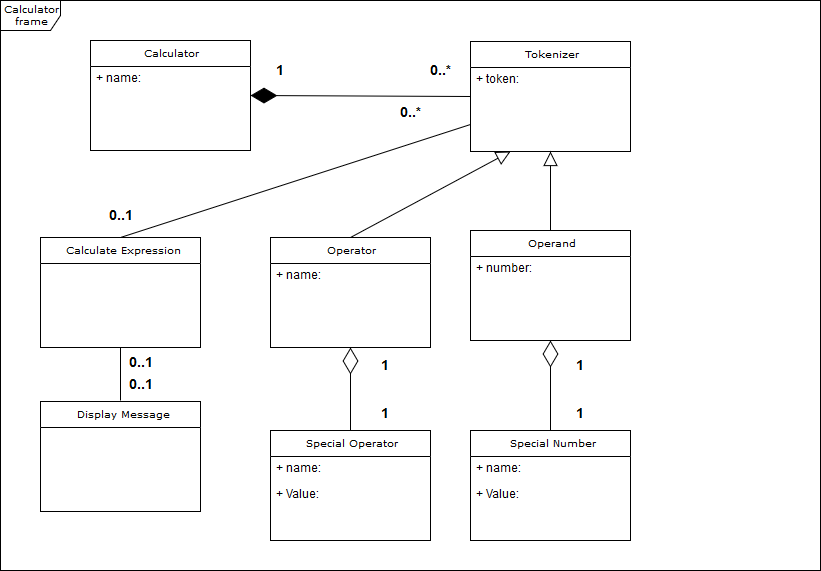

The diagram above was exported from draw.io. Its source (the exported page's mxGraphModel, read from the mxfile embedded in the PNG):
<mxGraphModel dx="1038" dy="577" grid="1" gridSize="10" guides="1" tooltips="1" connect="1" arrows="1" fold="1" page="1" pageScale="1" pageWidth="850" pageHeight="1100" background="#ffffff" math="0" shadow="0">
  <root>
    <mxCell id="0" />
    <mxCell id="1" parent="0" />
    <mxCell id="17acba5748e5396b-1" value="Calculator frame" style="shape=umlFrame;whiteSpace=wrap;html=1;rounded=0;shadow=0;comic=0;labelBackgroundColor=none;strokeColor=#000000;strokeWidth=1;fillColor=#ffffff;fontFamily=Verdana;fontSize=10;fontColor=#000000;align=center;" parent="1" vertex="1">
      <mxGeometry x="40" y="40" width="820" height="570" as="geometry" />
    </mxCell>
    <mxCell id="17acba5748e5396b-20" value="Calculator" style="swimlane;html=1;fontStyle=0;childLayout=stackLayout;horizontal=1;startSize=26;fillColor=none;horizontalStack=0;resizeParent=1;resizeLast=0;collapsible=1;marginBottom=0;swimlaneFillColor=#ffffff;rounded=0;shadow=0;comic=0;labelBackgroundColor=none;strokeColor=#000000;strokeWidth=1;fontFamily=Verdana;fontSize=10;fontColor=#000000;align=center;" parent="1" vertex="1">
      <mxGeometry x="130" y="80" width="160" height="110" as="geometry" />
    </mxCell>
    <mxCell id="17acba5748e5396b-21" value="+ name: string" style="text;html=1;strokeColor=none;fillColor=none;align=left;verticalAlign=top;spacingLeft=4;spacingRight=4;whiteSpace=wrap;overflow=hidden;rotatable=0;points=[[0,0.5],[1,0.5]];portConstraint=eastwest;" parent="17acba5748e5396b-20" vertex="1">
      <mxGeometry y="26" width="160" height="26" as="geometry" />
    </mxCell>
    <mxCell id="17acba5748e5396b-30" value="Tokenizer" style="swimlane;html=1;fontStyle=0;childLayout=stackLayout;horizontal=1;startSize=26;fillColor=none;horizontalStack=0;resizeParent=1;resizeLast=0;collapsible=1;marginBottom=0;swimlaneFillColor=#ffffff;rounded=0;shadow=0;comic=0;labelBackgroundColor=none;strokeColor=#000000;strokeWidth=1;fontFamily=Verdana;fontSize=10;fontColor=#000000;align=center;" parent="1" vertex="1">
      <mxGeometry x="510" y="81" width="160" height="110" as="geometry" />
    </mxCell>
    <mxCell id="17acba5748e5396b-31" value="+ token: String" style="text;html=1;strokeColor=none;fillColor=none;align=left;verticalAlign=top;spacingLeft=4;spacingRight=4;whiteSpace=wrap;overflow=hidden;rotatable=0;points=[[0,0.5],[1,0.5]];portConstraint=eastwest;" parent="17acba5748e5396b-30" vertex="1">
      <mxGeometry y="26" width="160" height="26" as="geometry" />
    </mxCell>
    <mxCell id="hU8KlzISKbN0_qyLX4Xl-1" value="" style="endArrow=diamondThin;endFill=1;endSize=24;html=1;entryX=1;entryY=0.5;entryDx=0;entryDy=0;exitX=0;exitY=0.5;exitDx=0;exitDy=0;" parent="1" source="17acba5748e5396b-30" target="17acba5748e5396b-20" edge="1">
      <mxGeometry width="160" relative="1" as="geometry">
        <mxPoint x="580" y="110" as="sourcePoint" />
        <mxPoint x="510" y="110" as="targetPoint" />
      </mxGeometry>
    </mxCell>
    <mxCell id="hU8KlzISKbN0_qyLX4Xl-3" value="1" style="text;strokeColor=none;fillColor=none;html=1;fontSize=14;fontStyle=1;verticalAlign=middle;align=center;" parent="1" vertex="1">
      <mxGeometry x="300" y="95" width="40" height="32" as="geometry" />
    </mxCell>
    <mxCell id="hU8KlzISKbN0_qyLX4Xl-4" value="0..*" style="text;strokeColor=none;fillColor=none;html=1;fontSize=14;fontStyle=1;verticalAlign=middle;align=center;" parent="1" vertex="1">
      <mxGeometry x="460" y="95" width="40" height="32" as="geometry" />
    </mxCell>
    <mxCell id="hU8KlzISKbN0_qyLX4Xl-6" value="" style="endArrow=block;endFill=0;endSize=12;html=1;fontSize=14;entryX=0.5;entryY=1;entryDx=0;entryDy=0;exitX=0.5;exitY=0;exitDx=0;exitDy=0;" parent="1" source="hU8KlzISKbN0_qyLX4Xl-7" target="17acba5748e5396b-30" edge="1">
      <mxGeometry width="160" relative="1" as="geometry">
        <mxPoint x="345" y="230" as="sourcePoint" />
        <mxPoint x="505" y="230" as="targetPoint" />
      </mxGeometry>
    </mxCell>
    <mxCell id="hU8KlzISKbN0_qyLX4Xl-7" value="Operand" style="swimlane;html=1;fontStyle=0;childLayout=stackLayout;horizontal=1;startSize=26;fillColor=none;horizontalStack=0;resizeParent=1;resizeLast=0;collapsible=1;marginBottom=0;swimlaneFillColor=#ffffff;rounded=0;shadow=0;comic=0;labelBackgroundColor=none;strokeColor=#000000;strokeWidth=1;fontFamily=Verdana;fontSize=10;fontColor=#000000;align=center;" parent="1" vertex="1">
      <mxGeometry x="510" y="270" width="160" height="110" as="geometry" />
    </mxCell>
    <mxCell id="hU8KlzISKbN0_qyLX4Xl-8" value="+ number: Double" style="text;html=1;strokeColor=none;fillColor=none;align=left;verticalAlign=top;spacingLeft=4;spacingRight=4;whiteSpace=wrap;overflow=hidden;rotatable=0;points=[[0,0.5],[1,0.5]];portConstraint=eastwest;" parent="hU8KlzISKbN0_qyLX4Xl-7" vertex="1">
      <mxGeometry y="26" width="160" height="26" as="geometry" />
    </mxCell>
    <mxCell id="hU8KlzISKbN0_qyLX4Xl-9" value="" style="endArrow=diamondThin;endFill=0;endSize=24;html=1;fontSize=14;entryX=0.5;entryY=1;entryDx=0;entryDy=0;" parent="1" source="hU8KlzISKbN0_qyLX4Xl-10" target="hU8KlzISKbN0_qyLX4Xl-7" edge="1">
      <mxGeometry width="160" relative="1" as="geometry">
        <mxPoint x="230" y="720" as="sourcePoint" />
        <mxPoint x="390" y="720" as="targetPoint" />
      </mxGeometry>
    </mxCell>
    <mxCell id="hU8KlzISKbN0_qyLX4Xl-10" value="Special Number" style="swimlane;html=1;fontStyle=0;childLayout=stackLayout;horizontal=1;startSize=26;fillColor=none;horizontalStack=0;resizeParent=1;resizeLast=0;collapsible=1;marginBottom=0;swimlaneFillColor=#ffffff;rounded=0;shadow=0;comic=0;labelBackgroundColor=none;strokeColor=#000000;strokeWidth=1;fontFamily=Verdana;fontSize=10;fontColor=#000000;align=center;" parent="1" vertex="1">
      <mxGeometry x="510" y="470" width="160" height="110" as="geometry" />
    </mxCell>
    <mxCell id="hU8KlzISKbN0_qyLX4Xl-11" value="+ name: String" style="text;html=1;strokeColor=none;fillColor=none;align=left;verticalAlign=top;spacingLeft=4;spacingRight=4;whiteSpace=wrap;overflow=hidden;rotatable=0;points=[[0,0.5],[1,0.5]];portConstraint=eastwest;" parent="hU8KlzISKbN0_qyLX4Xl-10" vertex="1">
      <mxGeometry y="26" width="160" height="26" as="geometry" />
    </mxCell>
    <mxCell id="hU8KlzISKbN0_qyLX4Xl-14" value="+ Value: Double" style="text;html=1;strokeColor=none;fillColor=none;align=left;verticalAlign=top;spacingLeft=4;spacingRight=4;whiteSpace=wrap;overflow=hidden;rotatable=0;points=[[0,0.5],[1,0.5]];portConstraint=eastwest;" parent="hU8KlzISKbN0_qyLX4Xl-10" vertex="1">
      <mxGeometry y="52" width="160" height="26" as="geometry" />
    </mxCell>
    <mxCell id="hU8KlzISKbN0_qyLX4Xl-12" value="1" style="text;strokeColor=none;fillColor=none;html=1;fontSize=14;fontStyle=1;verticalAlign=middle;align=center;" parent="1" vertex="1">
      <mxGeometry x="600" y="390" width="40" height="32" as="geometry" />
    </mxCell>
    <mxCell id="hU8KlzISKbN0_qyLX4Xl-13" value="1" style="text;strokeColor=none;fillColor=none;html=1;fontSize=14;fontStyle=1;verticalAlign=middle;align=center;" parent="1" vertex="1">
      <mxGeometry x="600" y="438" width="40" height="32" as="geometry" />
    </mxCell>
    <mxCell id="hU8KlzISKbN0_qyLX4Xl-15" value="" style="endArrow=block;endFill=0;endSize=12;html=1;fontSize=14;entryX=0.25;entryY=1;entryDx=0;entryDy=0;exitX=0.5;exitY=0;exitDx=0;exitDy=0;" parent="1" source="hU8KlzISKbN0_qyLX4Xl-16" target="17acba5748e5396b-30" edge="1">
      <mxGeometry width="160" relative="1" as="geometry">
        <mxPoint x="470" y="259" as="sourcePoint" />
        <mxPoint x="470" y="180" as="targetPoint" />
      </mxGeometry>
    </mxCell>
    <mxCell id="hU8KlzISKbN0_qyLX4Xl-16" value="Operator" style="swimlane;html=1;fontStyle=0;childLayout=stackLayout;horizontal=1;startSize=26;fillColor=none;horizontalStack=0;resizeParent=1;resizeLast=0;collapsible=1;marginBottom=0;swimlaneFillColor=#ffffff;rounded=0;shadow=0;comic=0;labelBackgroundColor=none;strokeColor=#000000;strokeWidth=1;fontFamily=Verdana;fontSize=10;fontColor=#000000;align=center;" parent="1" vertex="1">
      <mxGeometry x="310" y="277" width="160" height="110" as="geometry" />
    </mxCell>
    <mxCell id="hU8KlzISKbN0_qyLX4Xl-17" value="+ name: String" style="text;html=1;strokeColor=none;fillColor=none;align=left;verticalAlign=top;spacingLeft=4;spacingRight=4;whiteSpace=wrap;overflow=hidden;rotatable=0;points=[[0,0.5],[1,0.5]];portConstraint=eastwest;" parent="hU8KlzISKbN0_qyLX4Xl-16" vertex="1">
      <mxGeometry y="26" width="160" height="26" as="geometry" />
    </mxCell>
    <mxCell id="hU8KlzISKbN0_qyLX4Xl-18" value="Special Operator" style="swimlane;html=1;fontStyle=0;childLayout=stackLayout;horizontal=1;startSize=26;fillColor=none;horizontalStack=0;resizeParent=1;resizeLast=0;collapsible=1;marginBottom=0;swimlaneFillColor=#ffffff;rounded=0;shadow=0;comic=0;labelBackgroundColor=none;strokeColor=#000000;strokeWidth=1;fontFamily=Verdana;fontSize=10;fontColor=#000000;align=center;" parent="1" vertex="1">
      <mxGeometry x="310" y="470" width="160" height="110" as="geometry" />
    </mxCell>
    <mxCell id="hU8KlzISKbN0_qyLX4Xl-19" value="+ name: String" style="text;html=1;strokeColor=none;fillColor=none;align=left;verticalAlign=top;spacingLeft=4;spacingRight=4;whiteSpace=wrap;overflow=hidden;rotatable=0;points=[[0,0.5],[1,0.5]];portConstraint=eastwest;" parent="hU8KlzISKbN0_qyLX4Xl-18" vertex="1">
      <mxGeometry y="26" width="160" height="26" as="geometry" />
    </mxCell>
    <mxCell id="hU8KlzISKbN0_qyLX4Xl-20" value="+ Value: Double" style="text;html=1;strokeColor=none;fillColor=none;align=left;verticalAlign=top;spacingLeft=4;spacingRight=4;whiteSpace=wrap;overflow=hidden;rotatable=0;points=[[0,0.5],[1,0.5]];portConstraint=eastwest;" parent="hU8KlzISKbN0_qyLX4Xl-18" vertex="1">
      <mxGeometry y="52" width="160" height="26" as="geometry" />
    </mxCell>
    <mxCell id="hU8KlzISKbN0_qyLX4Xl-21" value="" style="endArrow=diamondThin;endFill=0;endSize=24;html=1;fontSize=14;entryX=0.5;entryY=1;entryDx=0;entryDy=0;exitX=0.5;exitY=0;exitDx=0;exitDy=0;" parent="1" source="hU8KlzISKbN0_qyLX4Xl-18" target="hU8KlzISKbN0_qyLX4Xl-16" edge="1">
      <mxGeometry width="160" relative="1" as="geometry">
        <mxPoint x="389" y="477" as="sourcePoint" />
        <mxPoint x="380" y="387" as="targetPoint" />
      </mxGeometry>
    </mxCell>
    <mxCell id="hU8KlzISKbN0_qyLX4Xl-22" value="1" style="text;strokeColor=none;fillColor=none;html=1;fontSize=14;fontStyle=1;verticalAlign=middle;align=center;" parent="1" vertex="1">
      <mxGeometry x="405" y="390" width="40" height="32" as="geometry" />
    </mxCell>
    <mxCell id="hU8KlzISKbN0_qyLX4Xl-23" value="1" style="text;strokeColor=none;fillColor=none;html=1;fontSize=14;fontStyle=1;verticalAlign=middle;align=center;" parent="1" vertex="1">
      <mxGeometry x="405" y="438" width="40" height="32" as="geometry" />
    </mxCell>
    <mxCell id="iglVhDKa0SHWpcT1VB1P-1" value="Calculate Expression" style="swimlane;html=1;fontStyle=0;childLayout=stackLayout;horizontal=1;startSize=26;fillColor=none;horizontalStack=0;resizeParent=1;resizeLast=0;collapsible=1;marginBottom=0;swimlaneFillColor=#ffffff;rounded=0;shadow=0;comic=0;labelBackgroundColor=none;strokeColor=#000000;strokeWidth=1;fontFamily=Verdana;fontSize=10;fontColor=#000000;align=center;" vertex="1" parent="1">
      <mxGeometry x="80" y="277" width="160" height="110" as="geometry" />
    </mxCell>
    <mxCell id="iglVhDKa0SHWpcT1VB1P-3" value="" style="endArrow=none;html=1;entryX=0;entryY=0.75;entryDx=0;entryDy=0;exitX=0.5;exitY=0;exitDx=0;exitDy=0;" edge="1" parent="1" source="iglVhDKa0SHWpcT1VB1P-1" target="17acba5748e5396b-30">
      <mxGeometry width="50" height="50" relative="1" as="geometry">
        <mxPoint x="40" y="680" as="sourcePoint" />
        <mxPoint x="90" y="630" as="targetPoint" />
      </mxGeometry>
    </mxCell>
    <mxCell id="iglVhDKa0SHWpcT1VB1P-4" value="0..*" style="text;strokeColor=none;fillColor=none;html=1;fontSize=14;fontStyle=1;verticalAlign=middle;align=center;" vertex="1" parent="1">
      <mxGeometry x="430" y="137" width="40" height="32" as="geometry" />
    </mxCell>
    <mxCell id="iglVhDKa0SHWpcT1VB1P-5" value="" style="endArrow=none;html=1;entryX=0.5;entryY=1;entryDx=0;entryDy=0;exitX=0.146;exitY=0.702;exitDx=0;exitDy=0;exitPerimeter=0;" edge="1" parent="1" source="17acba5748e5396b-1" target="iglVhDKa0SHWpcT1VB1P-1">
      <mxGeometry width="50" height="50" relative="1" as="geometry">
        <mxPoint x="40" y="680" as="sourcePoint" />
        <mxPoint x="90" y="630" as="targetPoint" />
      </mxGeometry>
    </mxCell>
    <mxCell id="iglVhDKa0SHWpcT1VB1P-6" value="Display Message" style="swimlane;html=1;fontStyle=0;childLayout=stackLayout;horizontal=1;startSize=26;fillColor=none;horizontalStack=0;resizeParent=1;resizeLast=0;collapsible=1;marginBottom=0;swimlaneFillColor=#ffffff;rounded=0;shadow=0;comic=0;labelBackgroundColor=none;strokeColor=#000000;strokeWidth=1;fontFamily=Verdana;fontSize=10;fontColor=#000000;align=center;" vertex="1" parent="1">
      <mxGeometry x="80" y="441" width="160" height="110" as="geometry" />
    </mxCell>
    <mxCell id="iglVhDKa0SHWpcT1VB1P-7" value="0..1" style="text;strokeColor=none;fillColor=none;html=1;fontSize=14;fontStyle=1;verticalAlign=middle;align=center;" vertex="1" parent="1">
      <mxGeometry x="140" y="240" width="40" height="32" as="geometry" />
    </mxCell>
    <mxCell id="iglVhDKa0SHWpcT1VB1P-8" value="0..1" style="text;strokeColor=none;fillColor=none;html=1;fontSize=14;fontStyle=1;verticalAlign=middle;align=center;" vertex="1" parent="1">
      <mxGeometry x="160" y="387" width="40" height="32" as="geometry" />
    </mxCell>
    <mxCell id="iglVhDKa0SHWpcT1VB1P-9" value="0..1" style="text;strokeColor=none;fillColor=none;html=1;fontSize=14;fontStyle=1;verticalAlign=middle;align=center;" vertex="1" parent="1">
      <mxGeometry x="160" y="409" width="40" height="32" as="geometry" />
    </mxCell>
  </root>
</mxGraphModel>